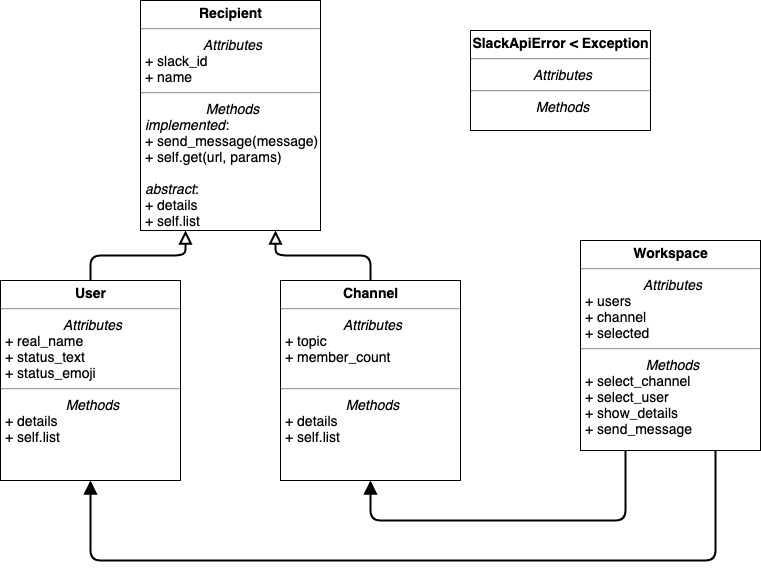

The diagram above was exported from draw.io. Its source (the exported page's mxGraphModel, read from the mxfile embedded in the PNG):
<mxGraphModel dx="1398" dy="796" grid="1" gridSize="10" guides="1" tooltips="1" connect="1" arrows="1" fold="1" page="1" pageScale="1" pageWidth="1100" pageHeight="850" math="0" shadow="0">
  <root>
    <mxCell id="0" />
    <mxCell id="1" parent="0" />
    <mxCell id="guzhlyuh6K5aGtDDmwCE-5" value="&lt;p style=&quot;margin: 4px 0px 0px ; text-align: center ; font-size: 14px&quot;&gt;&lt;b style=&quot;font-size: 14px&quot;&gt;Recipient&lt;/b&gt;&lt;/p&gt;&lt;hr style=&quot;font-size: 14px&quot;&gt;&lt;p style=&quot;text-align: center ; margin: 0px 0px 0px 4px ; font-size: 14px&quot;&gt;&lt;i&gt;Attributes&lt;/i&gt;&lt;/p&gt;&lt;p style=&quot;margin: 0px 0px 0px 4px ; font-size: 14px&quot;&gt;+ slack_id&lt;/p&gt;&lt;p style=&quot;margin: 0px 0px 0px 4px ; font-size: 14px&quot;&gt;+ name&lt;/p&gt;&lt;hr style=&quot;font-size: 14px&quot;&gt;&lt;p style=&quot;text-align: center ; margin: 0px 0px 0px 4px ; font-size: 14px&quot;&gt;&lt;i&gt;Methods&lt;/i&gt;&lt;/p&gt;&lt;p style=&quot;margin: 0px 0px 0px 4px ; font-size: 14px&quot;&gt;&lt;i&gt;implemented&lt;/i&gt;:&lt;/p&gt;&lt;p style=&quot;margin: 0px 0px 0px 4px ; font-size: 14px&quot;&gt;&lt;span&gt;+ send_message(message)&lt;/span&gt;&lt;br&gt;&lt;/p&gt;&lt;p style=&quot;margin: 0px 0px 0px 4px ; font-size: 14px&quot;&gt;+ self.get(url, params)&lt;/p&gt;&lt;p style=&quot;margin: 0px 0px 0px 4px ; font-size: 14px&quot;&gt;&lt;br&gt;&lt;/p&gt;&lt;p style=&quot;margin: 0px 0px 0px 4px ; font-size: 14px&quot;&gt;&lt;i&gt;abstract&lt;/i&gt;:&lt;/p&gt;&lt;p style=&quot;margin: 0px 0px 0px 4px ; font-size: 14px&quot;&gt;+ details&lt;br&gt;&lt;/p&gt;&lt;p style=&quot;margin: 0px 0px 0px 4px ; font-size: 14px&quot;&gt;+ self.list&lt;/p&gt;" style="verticalAlign=top;align=left;overflow=fill;fontSize=14;fontFamily=Helvetica;html=1;" vertex="1" parent="1">
      <mxGeometry x="280" y="40" width="180" height="230" as="geometry" />
    </mxCell>
    <mxCell id="guzhlyuh6K5aGtDDmwCE-6" value="&lt;p style=&quot;margin: 4px 0px 0px ; text-align: center ; font-size: 14px&quot;&gt;&lt;b style=&quot;font-size: 14px&quot;&gt;SlackApiError &amp;lt; Exception&lt;/b&gt;&lt;/p&gt;&lt;hr style=&quot;font-size: 14px&quot;&gt;&lt;p style=&quot;text-align: center ; margin: 0px 0px 0px 4px ; font-size: 14px&quot;&gt;&lt;i&gt;Attributes&lt;/i&gt;&lt;/p&gt;&lt;hr style=&quot;text-align: center ; font-size: 14px&quot;&gt;&lt;p style=&quot;text-align: center ; margin: 0px 0px 0px 4px ; font-size: 14px&quot;&gt;&lt;i&gt;Methods&lt;/i&gt;&lt;/p&gt;" style="verticalAlign=top;align=left;overflow=fill;fontSize=14;fontFamily=Helvetica;html=1;" vertex="1" parent="1">
      <mxGeometry x="610" y="70" width="180" height="100" as="geometry" />
    </mxCell>
    <mxCell id="guzhlyuh6K5aGtDDmwCE-10" value="&lt;p style=&quot;margin: 4px 0px 0px ; text-align: center ; font-size: 14px&quot;&gt;&lt;b style=&quot;font-size: 14px&quot;&gt;User&lt;/b&gt;&lt;/p&gt;&lt;hr style=&quot;font-size: 14px&quot;&gt;&lt;p style=&quot;text-align: center ; margin: 0px 0px 0px 4px ; font-size: 14px&quot;&gt;&lt;i&gt;Attributes&lt;/i&gt;&lt;/p&gt;&lt;p style=&quot;margin: 0px 0px 0px 4px ; font-size: 14px&quot;&gt;+ real_name&lt;/p&gt;&lt;p style=&quot;margin: 0px 0px 0px 4px ; font-size: 14px&quot;&gt;+ status_text&lt;/p&gt;&lt;p style=&quot;margin: 0px 0px 0px 4px ; font-size: 14px&quot;&gt;+ status_emoji&lt;/p&gt;&lt;hr style=&quot;font-size: 14px&quot;&gt;&lt;p style=&quot;text-align: center ; margin: 0px 0px 0px 4px ; font-size: 14px&quot;&gt;&lt;i&gt;Methods&lt;/i&gt;&lt;/p&gt;&lt;p style=&quot;margin: 0px 0px 0px 4px ; font-size: 14px&quot;&gt;+ details&lt;/p&gt;&lt;p style=&quot;margin: 0px 0px 0px 4px ; font-size: 14px&quot;&gt;+ self.list&lt;/p&gt;" style="verticalAlign=top;align=left;overflow=fill;fontSize=14;fontFamily=Helvetica;html=1;" vertex="1" parent="1">
      <mxGeometry x="140" y="320" width="180" height="200" as="geometry" />
    </mxCell>
    <mxCell id="guzhlyuh6K5aGtDDmwCE-12" style="orthogonalLoop=1;jettySize=auto;html=1;entryX=0.75;entryY=1;entryDx=0;entryDy=0;fontSize=14;horizontal=1;endArrow=block;endFill=0;edgeStyle=orthogonalEdgeStyle;strokeWidth=2;rounded=1;endSize=9;" edge="1" parent="1" source="guzhlyuh6K5aGtDDmwCE-11" target="guzhlyuh6K5aGtDDmwCE-5">
      <mxGeometry relative="1" as="geometry" />
    </mxCell>
    <mxCell id="guzhlyuh6K5aGtDDmwCE-11" value="&lt;p style=&quot;margin: 4px 0px 0px ; text-align: center ; font-size: 14px&quot;&gt;&lt;b style=&quot;font-size: 14px&quot;&gt;Channel&lt;/b&gt;&lt;/p&gt;&lt;hr style=&quot;font-size: 14px&quot;&gt;&lt;p style=&quot;text-align: center ; margin: 0px 0px 0px 4px ; font-size: 14px&quot;&gt;&lt;i&gt;Attributes&lt;/i&gt;&lt;/p&gt;&lt;p style=&quot;margin: 0px 0px 0px 4px ; font-size: 14px&quot;&gt;+ topic&lt;/p&gt;&lt;p style=&quot;margin: 0px 0px 0px 4px ; font-size: 14px&quot;&gt;+ member_count&lt;/p&gt;&lt;p style=&quot;margin: 0px 0px 0px 4px ; font-size: 14px&quot;&gt;&lt;br&gt;&lt;/p&gt;&lt;hr style=&quot;font-size: 14px&quot;&gt;&lt;p style=&quot;text-align: center ; margin: 0px 0px 0px 4px ; font-size: 14px&quot;&gt;&lt;i&gt;Methods&lt;/i&gt;&lt;/p&gt;&lt;p style=&quot;margin: 0px 0px 0px 4px ; font-size: 14px&quot;&gt;+ details&lt;/p&gt;&lt;p style=&quot;margin: 0px 0px 0px 4px ; font-size: 14px&quot;&gt;+ self.list&lt;br&gt;&lt;/p&gt;" style="verticalAlign=top;align=left;overflow=fill;fontSize=14;fontFamily=Helvetica;html=1;" vertex="1" parent="1">
      <mxGeometry x="420" y="320" width="180" height="200" as="geometry" />
    </mxCell>
    <mxCell id="guzhlyuh6K5aGtDDmwCE-13" style="orthogonalLoop=1;jettySize=auto;html=1;fontSize=14;horizontal=1;endArrow=block;endFill=0;edgeStyle=orthogonalEdgeStyle;strokeWidth=2;rounded=1;endSize=9;exitX=0.5;exitY=0;exitDx=0;exitDy=0;entryX=0.25;entryY=1;entryDx=0;entryDy=0;" edge="1" parent="1" source="guzhlyuh6K5aGtDDmwCE-10" target="guzhlyuh6K5aGtDDmwCE-5">
      <mxGeometry relative="1" as="geometry">
        <mxPoint x="221" y="260" as="sourcePoint" />
        <mxPoint x="340" y="295" as="targetPoint" />
      </mxGeometry>
    </mxCell>
    <mxCell id="guzhlyuh6K5aGtDDmwCE-15" style="edgeStyle=orthogonalEdgeStyle;rounded=1;orthogonalLoop=1;jettySize=auto;html=1;exitX=0.25;exitY=1;exitDx=0;exitDy=0;entryX=0.5;entryY=1;entryDx=0;entryDy=0;endArrow=block;endFill=1;endSize=9;strokeColor=#000000;strokeWidth=2;fontSize=14;" edge="1" parent="1" source="guzhlyuh6K5aGtDDmwCE-14" target="guzhlyuh6K5aGtDDmwCE-11">
      <mxGeometry relative="1" as="geometry">
        <Array as="points">
          <mxPoint x="765" y="560" />
          <mxPoint x="510" y="560" />
        </Array>
      </mxGeometry>
    </mxCell>
    <mxCell id="guzhlyuh6K5aGtDDmwCE-16" style="edgeStyle=orthogonalEdgeStyle;rounded=1;orthogonalLoop=1;jettySize=auto;html=1;exitX=0.75;exitY=1;exitDx=0;exitDy=0;entryX=0.5;entryY=1;entryDx=0;entryDy=0;endArrow=block;endFill=1;endSize=9;strokeColor=#000000;strokeWidth=2;fontSize=14;" edge="1" parent="1" source="guzhlyuh6K5aGtDDmwCE-14" target="guzhlyuh6K5aGtDDmwCE-10">
      <mxGeometry relative="1" as="geometry">
        <Array as="points">
          <mxPoint x="855" y="600" />
          <mxPoint x="230" y="600" />
        </Array>
      </mxGeometry>
    </mxCell>
    <mxCell id="guzhlyuh6K5aGtDDmwCE-14" value="&lt;p style=&quot;margin: 4px 0px 0px ; text-align: center ; font-size: 14px&quot;&gt;&lt;b style=&quot;font-size: 14px&quot;&gt;Workspace&lt;/b&gt;&lt;/p&gt;&lt;hr style=&quot;font-size: 14px&quot;&gt;&lt;p style=&quot;text-align: center ; margin: 0px 0px 0px 4px ; font-size: 14px&quot;&gt;&lt;i&gt;Attributes&lt;/i&gt;&lt;/p&gt;&lt;p style=&quot;margin: 0px 0px 0px 4px ; font-size: 14px&quot;&gt;+ users&lt;/p&gt;&lt;p style=&quot;margin: 0px 0px 0px 4px ; font-size: 14px&quot;&gt;+ channel&lt;/p&gt;&lt;p style=&quot;margin: 0px 0px 0px 4px ; font-size: 14px&quot;&gt;+ selected&lt;/p&gt;&lt;hr style=&quot;font-size: 14px&quot;&gt;&lt;p style=&quot;text-align: center ; margin: 0px 0px 0px 4px ; font-size: 14px&quot;&gt;&lt;i&gt;Methods&lt;/i&gt;&lt;/p&gt;&lt;p style=&quot;margin: 0px 0px 0px 4px ; font-size: 14px&quot;&gt;+ select_channel&lt;/p&gt;&lt;p style=&quot;margin: 0px 0px 0px 4px ; font-size: 14px&quot;&gt;+ select_user&lt;br&gt;&lt;/p&gt;&lt;p style=&quot;margin: 0px 0px 0px 4px ; font-size: 14px&quot;&gt;+ show_details&lt;/p&gt;&lt;p style=&quot;margin: 0px 0px 0px 4px ; font-size: 14px&quot;&gt;+ send_message&lt;/p&gt;&lt;p style=&quot;margin: 0px 0px 0px 4px ; font-size: 14px&quot;&gt;&lt;br&gt;&lt;/p&gt;" style="verticalAlign=top;align=left;overflow=fill;fontSize=14;fontFamily=Helvetica;html=1;" vertex="1" parent="1">
      <mxGeometry x="720" y="280" width="180" height="210" as="geometry" />
    </mxCell>
  </root>
</mxGraphModel>